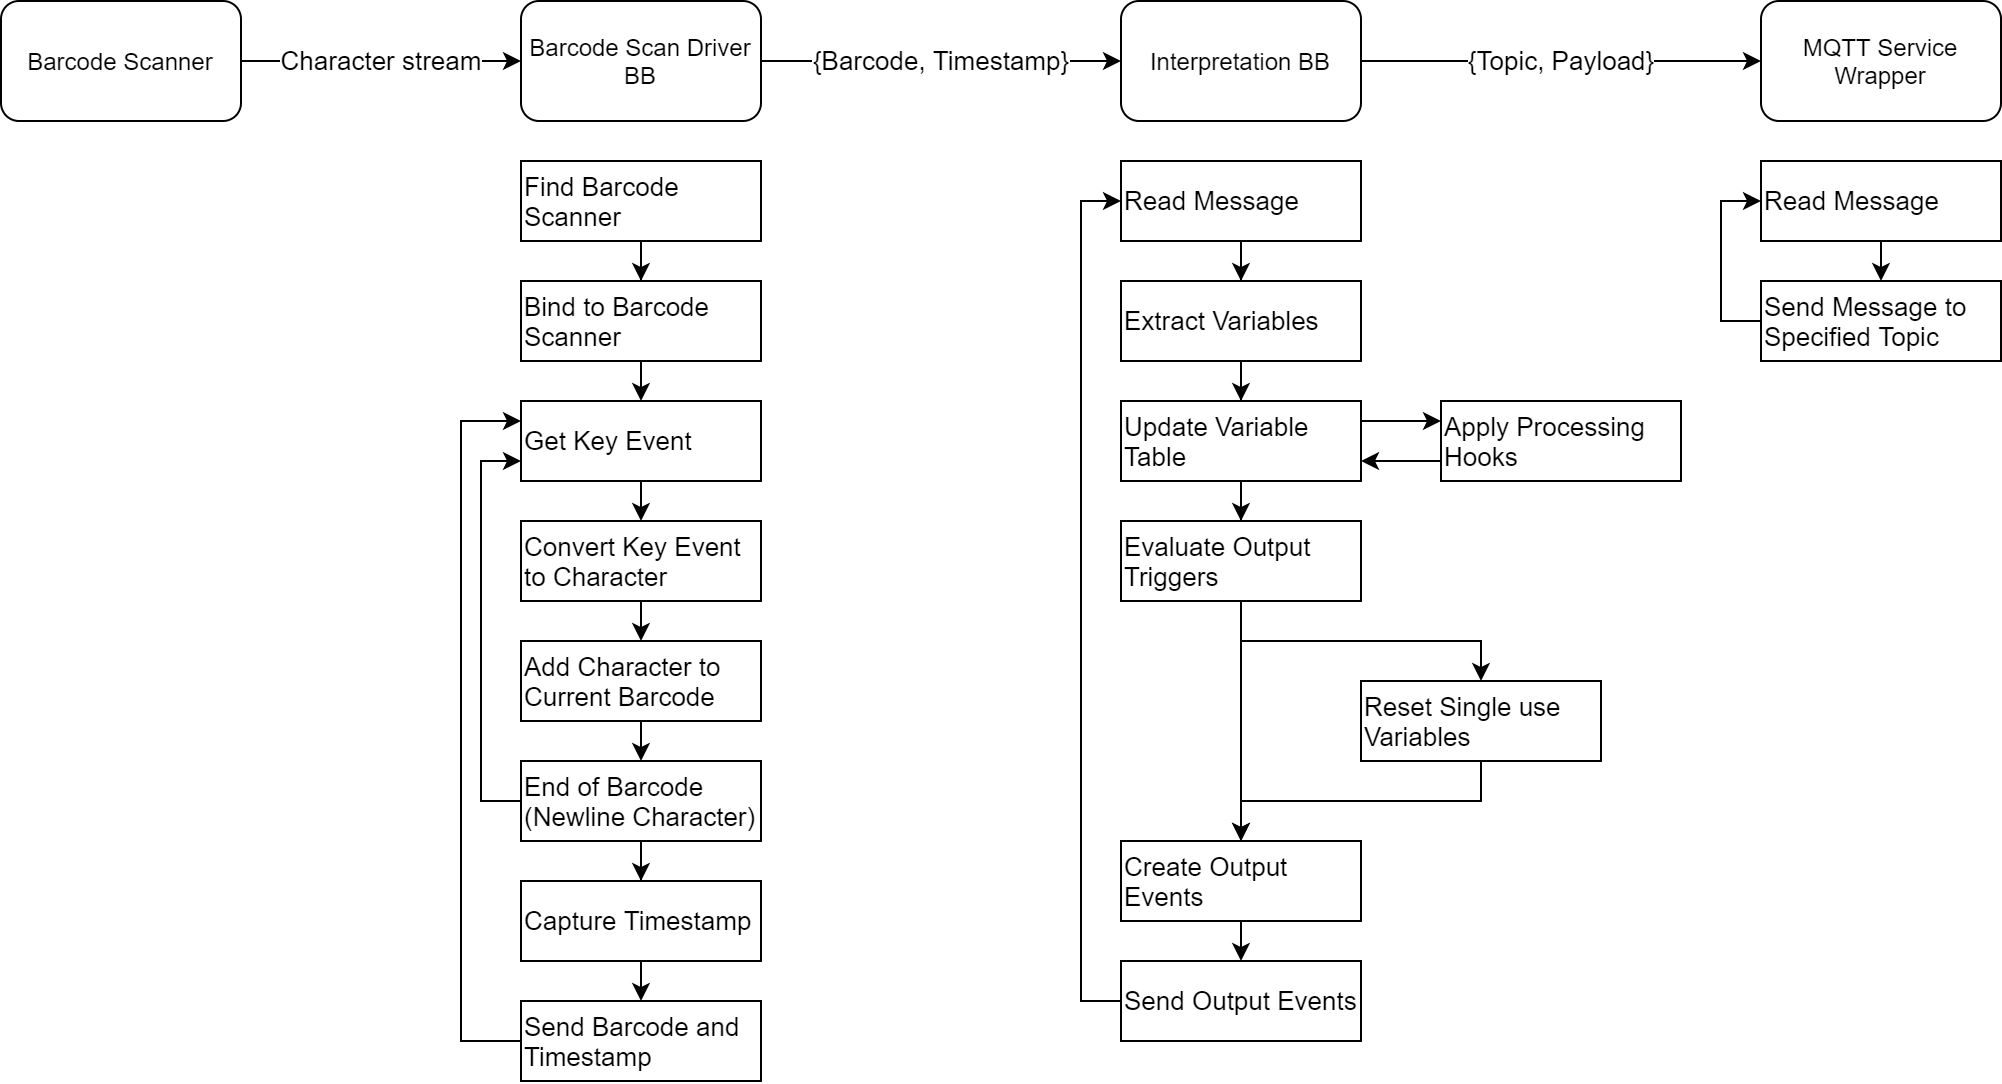

The diagram above was exported from draw.io. Its source (the exported page's mxGraphModel, read from the mxfile embedded in the PNG):
<mxGraphModel dx="2632" dy="846" grid="1" gridSize="10" guides="1" tooltips="1" connect="1" arrows="1" fold="1" page="1" pageScale="1" pageWidth="1169" pageHeight="827" math="0" shadow="0">
  <root>
    <mxCell id="c9arjXb1QjYXfHhxH-lw-0" />
    <mxCell id="c9arjXb1QjYXfHhxH-lw-1" parent="c9arjXb1QjYXfHhxH-lw-0" />
    <mxCell id="c9arjXb1QjYXfHhxH-lw-2" value="" style="edgeStyle=orthogonalEdgeStyle;rounded=0;jumpStyle=gap;orthogonalLoop=1;jettySize=auto;html=1;endArrow=classic;endFill=1;fontSize=16;" edge="1" parent="c9arjXb1QjYXfHhxH-lw-1" source="c9arjXb1QjYXfHhxH-lw-3" target="c9arjXb1QjYXfHhxH-lw-6">
      <mxGeometry relative="1" as="geometry" />
    </mxCell>
    <mxCell id="c9arjXb1QjYXfHhxH-lw-3" value="Read Message" style="rounded=0;whiteSpace=wrap;html=1;fontSize=13;align=left;" vertex="1" parent="c9arjXb1QjYXfHhxH-lw-1">
      <mxGeometry x="480" y="100" width="120" height="40" as="geometry" />
    </mxCell>
    <mxCell id="c9arjXb1QjYXfHhxH-lw-4" value="" style="edgeStyle=orthogonalEdgeStyle;rounded=0;jumpStyle=gap;orthogonalLoop=1;jettySize=auto;html=1;endArrow=classic;endFill=1;fontSize=16;exitX=1;exitY=0.25;exitDx=0;exitDy=0;entryX=0;entryY=0.25;entryDx=0;entryDy=0;" edge="1" parent="c9arjXb1QjYXfHhxH-lw-1" source="c9arjXb1QjYXfHhxH-lw-10" target="c9arjXb1QjYXfHhxH-lw-8">
      <mxGeometry relative="1" as="geometry">
        <mxPoint x="600" y="235" as="sourcePoint" />
      </mxGeometry>
    </mxCell>
    <mxCell id="c9arjXb1QjYXfHhxH-lw-5" value="" style="edgeStyle=orthogonalEdgeStyle;rounded=0;jumpStyle=gap;orthogonalLoop=1;jettySize=auto;html=1;endArrow=classic;endFill=1;fontSize=16;" edge="1" parent="c9arjXb1QjYXfHhxH-lw-1" source="c9arjXb1QjYXfHhxH-lw-6" target="c9arjXb1QjYXfHhxH-lw-10">
      <mxGeometry relative="1" as="geometry" />
    </mxCell>
    <mxCell id="c9arjXb1QjYXfHhxH-lw-6" value="Extract Variables" style="rounded=0;whiteSpace=wrap;html=1;fontSize=13;align=left;" vertex="1" parent="c9arjXb1QjYXfHhxH-lw-1">
      <mxGeometry x="480" y="160" width="120" height="40" as="geometry" />
    </mxCell>
    <mxCell id="c9arjXb1QjYXfHhxH-lw-7" style="edgeStyle=orthogonalEdgeStyle;rounded=0;jumpStyle=gap;orthogonalLoop=1;jettySize=auto;html=1;exitX=0;exitY=0.75;exitDx=0;exitDy=0;entryX=1;entryY=0.75;entryDx=0;entryDy=0;endArrow=classic;endFill=1;fontSize=16;" edge="1" parent="c9arjXb1QjYXfHhxH-lw-1" source="c9arjXb1QjYXfHhxH-lw-8" target="c9arjXb1QjYXfHhxH-lw-10">
      <mxGeometry relative="1" as="geometry">
        <mxPoint x="600" y="265" as="targetPoint" />
      </mxGeometry>
    </mxCell>
    <mxCell id="c9arjXb1QjYXfHhxH-lw-8" value="Apply Processing Hooks" style="rounded=0;whiteSpace=wrap;html=1;fontSize=13;align=left;" vertex="1" parent="c9arjXb1QjYXfHhxH-lw-1">
      <mxGeometry x="640" y="220" width="120" height="40" as="geometry" />
    </mxCell>
    <mxCell id="c9arjXb1QjYXfHhxH-lw-9" value="" style="edgeStyle=orthogonalEdgeStyle;rounded=0;jumpStyle=gap;orthogonalLoop=1;jettySize=auto;html=1;endArrow=classic;endFill=1;fontSize=16;" edge="1" parent="c9arjXb1QjYXfHhxH-lw-1" source="c9arjXb1QjYXfHhxH-lw-10" target="c9arjXb1QjYXfHhxH-lw-13">
      <mxGeometry relative="1" as="geometry" />
    </mxCell>
    <mxCell id="c9arjXb1QjYXfHhxH-lw-10" value="Update Variable Table" style="rounded=0;whiteSpace=wrap;html=1;fontSize=13;align=left;" vertex="1" parent="c9arjXb1QjYXfHhxH-lw-1">
      <mxGeometry x="480" y="220" width="120" height="40" as="geometry" />
    </mxCell>
    <mxCell id="c9arjXb1QjYXfHhxH-lw-11" style="edgeStyle=orthogonalEdgeStyle;rounded=0;jumpStyle=gap;orthogonalLoop=1;jettySize=auto;html=1;entryX=0.5;entryY=0;entryDx=0;entryDy=0;endArrow=classic;endFill=1;fontSize=16;" edge="1" parent="c9arjXb1QjYXfHhxH-lw-1" source="c9arjXb1QjYXfHhxH-lw-13" target="c9arjXb1QjYXfHhxH-lw-17">
      <mxGeometry relative="1" as="geometry" />
    </mxCell>
    <mxCell id="c9arjXb1QjYXfHhxH-lw-12" style="edgeStyle=orthogonalEdgeStyle;rounded=0;jumpStyle=gap;orthogonalLoop=1;jettySize=auto;html=1;exitX=0.5;exitY=1;exitDx=0;exitDy=0;entryX=0.5;entryY=0;entryDx=0;entryDy=0;endArrow=classic;endFill=1;fontSize=16;" edge="1" parent="c9arjXb1QjYXfHhxH-lw-1" source="c9arjXb1QjYXfHhxH-lw-13" target="c9arjXb1QjYXfHhxH-lw-15">
      <mxGeometry relative="1" as="geometry" />
    </mxCell>
    <mxCell id="c9arjXb1QjYXfHhxH-lw-13" value="Evaluate Output&amp;nbsp;&lt;br style=&quot;font-size: 13px;&quot;&gt;Triggers" style="rounded=0;whiteSpace=wrap;html=1;fontSize=13;align=left;" vertex="1" parent="c9arjXb1QjYXfHhxH-lw-1">
      <mxGeometry x="480" y="280" width="120" height="40" as="geometry" />
    </mxCell>
    <mxCell id="c9arjXb1QjYXfHhxH-lw-14" style="edgeStyle=orthogonalEdgeStyle;rounded=0;jumpStyle=gap;orthogonalLoop=1;jettySize=auto;html=1;entryX=0;entryY=0.5;entryDx=0;entryDy=0;endArrow=classic;endFill=1;fontSize=16;exitX=0;exitY=0.5;exitDx=0;exitDy=0;" edge="1" parent="c9arjXb1QjYXfHhxH-lw-1" source="c9arjXb1QjYXfHhxH-lw-21" target="c9arjXb1QjYXfHhxH-lw-3">
      <mxGeometry relative="1" as="geometry" />
    </mxCell>
    <mxCell id="c9arjXb1QjYXfHhxH-lw-22" style="edgeStyle=orthogonalEdgeStyle;rounded=0;orthogonalLoop=1;jettySize=auto;html=1;exitX=0.5;exitY=1;exitDx=0;exitDy=0;entryX=0.5;entryY=0;entryDx=0;entryDy=0;fontSize=13;" edge="1" parent="c9arjXb1QjYXfHhxH-lw-1" source="c9arjXb1QjYXfHhxH-lw-15" target="c9arjXb1QjYXfHhxH-lw-21">
      <mxGeometry relative="1" as="geometry" />
    </mxCell>
    <mxCell id="c9arjXb1QjYXfHhxH-lw-15" value="Create Output Events" style="rounded=0;whiteSpace=wrap;html=1;fontSize=13;align=left;" vertex="1" parent="c9arjXb1QjYXfHhxH-lw-1">
      <mxGeometry x="480" y="440" width="120" height="40" as="geometry" />
    </mxCell>
    <mxCell id="c9arjXb1QjYXfHhxH-lw-16" style="edgeStyle=orthogonalEdgeStyle;rounded=0;jumpStyle=gap;orthogonalLoop=1;jettySize=auto;html=1;entryX=0.5;entryY=0;entryDx=0;entryDy=0;endArrow=classic;endFill=1;fontSize=16;" edge="1" parent="c9arjXb1QjYXfHhxH-lw-1" source="c9arjXb1QjYXfHhxH-lw-17" target="c9arjXb1QjYXfHhxH-lw-15">
      <mxGeometry relative="1" as="geometry" />
    </mxCell>
    <mxCell id="c9arjXb1QjYXfHhxH-lw-17" value="Reset Single use Variables" style="rounded=0;whiteSpace=wrap;html=1;fontSize=13;align=left;" vertex="1" parent="c9arjXb1QjYXfHhxH-lw-1">
      <mxGeometry x="600" y="360" width="120" height="40" as="geometry" />
    </mxCell>
    <mxCell id="c9arjXb1QjYXfHhxH-lw-49" value="{Topic, Payload}" style="edgeStyle=orthogonalEdgeStyle;rounded=0;orthogonalLoop=1;jettySize=auto;html=1;exitX=1;exitY=0.5;exitDx=0;exitDy=0;entryX=0;entryY=0.5;entryDx=0;entryDy=0;fontSize=13;" edge="1" parent="c9arjXb1QjYXfHhxH-lw-1" source="c9arjXb1QjYXfHhxH-lw-18" target="c9arjXb1QjYXfHhxH-lw-20">
      <mxGeometry relative="1" as="geometry" />
    </mxCell>
    <mxCell id="c9arjXb1QjYXfHhxH-lw-18" value="Interpretation BB" style="rounded=1;whiteSpace=wrap;html=1;" vertex="1" parent="c9arjXb1QjYXfHhxH-lw-1">
      <mxGeometry x="480" y="20" width="120" height="60" as="geometry" />
    </mxCell>
    <mxCell id="c9arjXb1QjYXfHhxH-lw-48" value="{Barcode, Timestamp}" style="edgeStyle=orthogonalEdgeStyle;rounded=0;orthogonalLoop=1;jettySize=auto;html=1;exitX=1;exitY=0.5;exitDx=0;exitDy=0;entryX=0;entryY=0.5;entryDx=0;entryDy=0;fontSize=13;" edge="1" parent="c9arjXb1QjYXfHhxH-lw-1" source="c9arjXb1QjYXfHhxH-lw-19" target="c9arjXb1QjYXfHhxH-lw-18">
      <mxGeometry relative="1" as="geometry" />
    </mxCell>
    <mxCell id="c9arjXb1QjYXfHhxH-lw-19" value="Barcode Scan Driver BB" style="rounded=1;whiteSpace=wrap;html=1;" vertex="1" parent="c9arjXb1QjYXfHhxH-lw-1">
      <mxGeometry x="180" y="20" width="120" height="60" as="geometry" />
    </mxCell>
    <mxCell id="c9arjXb1QjYXfHhxH-lw-20" value="MQTT Service Wrapper" style="rounded=1;whiteSpace=wrap;html=1;" vertex="1" parent="c9arjXb1QjYXfHhxH-lw-1">
      <mxGeometry x="800" y="20" width="120" height="60" as="geometry" />
    </mxCell>
    <mxCell id="c9arjXb1QjYXfHhxH-lw-21" value="Send Output Events" style="rounded=0;whiteSpace=wrap;html=1;fontSize=13;align=left;" vertex="1" parent="c9arjXb1QjYXfHhxH-lw-1">
      <mxGeometry x="480" y="500" width="120" height="40" as="geometry" />
    </mxCell>
    <mxCell id="c9arjXb1QjYXfHhxH-lw-25" value="" style="edgeStyle=orthogonalEdgeStyle;rounded=0;orthogonalLoop=1;jettySize=auto;html=1;fontSize=13;" edge="1" parent="c9arjXb1QjYXfHhxH-lw-1" source="c9arjXb1QjYXfHhxH-lw-23" target="c9arjXb1QjYXfHhxH-lw-24">
      <mxGeometry relative="1" as="geometry" />
    </mxCell>
    <mxCell id="c9arjXb1QjYXfHhxH-lw-23" value="Find Barcode Scanner" style="rounded=0;whiteSpace=wrap;html=1;fontSize=13;align=left;" vertex="1" parent="c9arjXb1QjYXfHhxH-lw-1">
      <mxGeometry x="180" y="100" width="120" height="40" as="geometry" />
    </mxCell>
    <mxCell id="c9arjXb1QjYXfHhxH-lw-27" style="edgeStyle=orthogonalEdgeStyle;rounded=0;orthogonalLoop=1;jettySize=auto;html=1;exitX=0.5;exitY=1;exitDx=0;exitDy=0;entryX=0.5;entryY=0;entryDx=0;entryDy=0;fontSize=13;" edge="1" parent="c9arjXb1QjYXfHhxH-lw-1" source="c9arjXb1QjYXfHhxH-lw-24" target="c9arjXb1QjYXfHhxH-lw-26">
      <mxGeometry relative="1" as="geometry" />
    </mxCell>
    <mxCell id="c9arjXb1QjYXfHhxH-lw-24" value="Bind to Barcode Scanner" style="rounded=0;whiteSpace=wrap;html=1;fontSize=13;align=left;" vertex="1" parent="c9arjXb1QjYXfHhxH-lw-1">
      <mxGeometry x="180" y="160" width="120" height="40" as="geometry" />
    </mxCell>
    <mxCell id="c9arjXb1QjYXfHhxH-lw-36" style="edgeStyle=orthogonalEdgeStyle;rounded=0;orthogonalLoop=1;jettySize=auto;html=1;exitX=0.5;exitY=1;exitDx=0;exitDy=0;entryX=0.5;entryY=0;entryDx=0;entryDy=0;fontSize=13;" edge="1" parent="c9arjXb1QjYXfHhxH-lw-1" source="c9arjXb1QjYXfHhxH-lw-26" target="c9arjXb1QjYXfHhxH-lw-29">
      <mxGeometry relative="1" as="geometry" />
    </mxCell>
    <mxCell id="c9arjXb1QjYXfHhxH-lw-26" value="Get Key Event" style="rounded=0;whiteSpace=wrap;html=1;fontSize=13;align=left;" vertex="1" parent="c9arjXb1QjYXfHhxH-lw-1">
      <mxGeometry x="180" y="220" width="120" height="40" as="geometry" />
    </mxCell>
    <mxCell id="c9arjXb1QjYXfHhxH-lw-35" style="edgeStyle=orthogonalEdgeStyle;rounded=0;orthogonalLoop=1;jettySize=auto;html=1;exitX=0.5;exitY=1;exitDx=0;exitDy=0;entryX=0.5;entryY=0;entryDx=0;entryDy=0;fontSize=13;" edge="1" parent="c9arjXb1QjYXfHhxH-lw-1" source="c9arjXb1QjYXfHhxH-lw-29" target="c9arjXb1QjYXfHhxH-lw-31">
      <mxGeometry relative="1" as="geometry" />
    </mxCell>
    <mxCell id="c9arjXb1QjYXfHhxH-lw-29" value="Convert Key Event to Character" style="rounded=0;whiteSpace=wrap;html=1;fontSize=13;align=left;" vertex="1" parent="c9arjXb1QjYXfHhxH-lw-1">
      <mxGeometry x="180" y="280" width="120" height="40" as="geometry" />
    </mxCell>
    <mxCell id="c9arjXb1QjYXfHhxH-lw-38" value="" style="edgeStyle=orthogonalEdgeStyle;rounded=0;orthogonalLoop=1;jettySize=auto;html=1;fontSize=13;" edge="1" parent="c9arjXb1QjYXfHhxH-lw-1" source="c9arjXb1QjYXfHhxH-lw-30" target="c9arjXb1QjYXfHhxH-lw-37">
      <mxGeometry relative="1" as="geometry" />
    </mxCell>
    <mxCell id="c9arjXb1QjYXfHhxH-lw-46" style="edgeStyle=orthogonalEdgeStyle;rounded=0;orthogonalLoop=1;jettySize=auto;html=1;exitX=0;exitY=0.5;exitDx=0;exitDy=0;entryX=0;entryY=0.75;entryDx=0;entryDy=0;fontSize=13;" edge="1" parent="c9arjXb1QjYXfHhxH-lw-1" source="c9arjXb1QjYXfHhxH-lw-30" target="c9arjXb1QjYXfHhxH-lw-26">
      <mxGeometry relative="1" as="geometry" />
    </mxCell>
    <mxCell id="c9arjXb1QjYXfHhxH-lw-30" value="End of Barcode (Newline Character)" style="rounded=0;whiteSpace=wrap;html=1;fontSize=13;align=left;" vertex="1" parent="c9arjXb1QjYXfHhxH-lw-1">
      <mxGeometry x="180" y="400" width="120" height="40" as="geometry" />
    </mxCell>
    <mxCell id="c9arjXb1QjYXfHhxH-lw-34" style="edgeStyle=orthogonalEdgeStyle;rounded=0;orthogonalLoop=1;jettySize=auto;html=1;exitX=0.5;exitY=1;exitDx=0;exitDy=0;entryX=0.5;entryY=0;entryDx=0;entryDy=0;fontSize=13;" edge="1" parent="c9arjXb1QjYXfHhxH-lw-1" source="c9arjXb1QjYXfHhxH-lw-31" target="c9arjXb1QjYXfHhxH-lw-30">
      <mxGeometry relative="1" as="geometry" />
    </mxCell>
    <mxCell id="c9arjXb1QjYXfHhxH-lw-31" value="Add Character to Current Barcode" style="rounded=0;whiteSpace=wrap;html=1;fontSize=13;align=left;" vertex="1" parent="c9arjXb1QjYXfHhxH-lw-1">
      <mxGeometry x="180" y="340" width="120" height="40" as="geometry" />
    </mxCell>
    <mxCell id="c9arjXb1QjYXfHhxH-lw-40" style="edgeStyle=orthogonalEdgeStyle;rounded=0;orthogonalLoop=1;jettySize=auto;html=1;exitX=0.5;exitY=1;exitDx=0;exitDy=0;entryX=0.5;entryY=0;entryDx=0;entryDy=0;fontSize=13;" edge="1" parent="c9arjXb1QjYXfHhxH-lw-1" source="c9arjXb1QjYXfHhxH-lw-37" target="c9arjXb1QjYXfHhxH-lw-39">
      <mxGeometry relative="1" as="geometry" />
    </mxCell>
    <mxCell id="c9arjXb1QjYXfHhxH-lw-37" value="Capture Timestamp" style="rounded=0;whiteSpace=wrap;html=1;fontSize=13;align=left;" vertex="1" parent="c9arjXb1QjYXfHhxH-lw-1">
      <mxGeometry x="180" y="460" width="120" height="40" as="geometry" />
    </mxCell>
    <mxCell id="c9arjXb1QjYXfHhxH-lw-47" style="edgeStyle=orthogonalEdgeStyle;rounded=0;orthogonalLoop=1;jettySize=auto;html=1;exitX=0;exitY=0.5;exitDx=0;exitDy=0;entryX=0;entryY=0.25;entryDx=0;entryDy=0;fontSize=13;" edge="1" parent="c9arjXb1QjYXfHhxH-lw-1" source="c9arjXb1QjYXfHhxH-lw-39" target="c9arjXb1QjYXfHhxH-lw-26">
      <mxGeometry relative="1" as="geometry">
        <Array as="points">
          <mxPoint x="150" y="540" />
          <mxPoint x="150" y="230" />
        </Array>
      </mxGeometry>
    </mxCell>
    <mxCell id="c9arjXb1QjYXfHhxH-lw-39" value="Send Barcode and Timestamp" style="rounded=0;whiteSpace=wrap;html=1;fontSize=13;align=left;" vertex="1" parent="c9arjXb1QjYXfHhxH-lw-1">
      <mxGeometry x="180" y="520" width="120" height="40" as="geometry" />
    </mxCell>
    <mxCell id="c9arjXb1QjYXfHhxH-lw-44" style="edgeStyle=orthogonalEdgeStyle;rounded=0;orthogonalLoop=1;jettySize=auto;html=1;exitX=0.5;exitY=1;exitDx=0;exitDy=0;entryX=0.5;entryY=0;entryDx=0;entryDy=0;fontSize=13;" edge="1" parent="c9arjXb1QjYXfHhxH-lw-1" source="c9arjXb1QjYXfHhxH-lw-42" target="c9arjXb1QjYXfHhxH-lw-43">
      <mxGeometry relative="1" as="geometry" />
    </mxCell>
    <mxCell id="c9arjXb1QjYXfHhxH-lw-42" value="Read Message" style="rounded=0;whiteSpace=wrap;html=1;fontSize=13;align=left;" vertex="1" parent="c9arjXb1QjYXfHhxH-lw-1">
      <mxGeometry x="800" y="100" width="120" height="40" as="geometry" />
    </mxCell>
    <mxCell id="c9arjXb1QjYXfHhxH-lw-45" style="edgeStyle=orthogonalEdgeStyle;rounded=0;orthogonalLoop=1;jettySize=auto;html=1;exitX=0;exitY=0.5;exitDx=0;exitDy=0;entryX=0;entryY=0.5;entryDx=0;entryDy=0;fontSize=13;" edge="1" parent="c9arjXb1QjYXfHhxH-lw-1" source="c9arjXb1QjYXfHhxH-lw-43" target="c9arjXb1QjYXfHhxH-lw-42">
      <mxGeometry relative="1" as="geometry" />
    </mxCell>
    <mxCell id="c9arjXb1QjYXfHhxH-lw-43" value="Send Message to Specified Topic" style="rounded=0;whiteSpace=wrap;html=1;fontSize=13;align=left;" vertex="1" parent="c9arjXb1QjYXfHhxH-lw-1">
      <mxGeometry x="800" y="160" width="120" height="40" as="geometry" />
    </mxCell>
    <mxCell id="c9arjXb1QjYXfHhxH-lw-52" value="Character stream" style="edgeStyle=orthogonalEdgeStyle;rounded=0;orthogonalLoop=1;jettySize=auto;html=1;exitX=1;exitY=0.5;exitDx=0;exitDy=0;entryX=0;entryY=0.5;entryDx=0;entryDy=0;fontSize=13;" edge="1" parent="c9arjXb1QjYXfHhxH-lw-1" source="c9arjXb1QjYXfHhxH-lw-51" target="c9arjXb1QjYXfHhxH-lw-19">
      <mxGeometry relative="1" as="geometry" />
    </mxCell>
    <mxCell id="c9arjXb1QjYXfHhxH-lw-51" value="Barcode Scanner" style="rounded=1;whiteSpace=wrap;html=1;" vertex="1" parent="c9arjXb1QjYXfHhxH-lw-1">
      <mxGeometry x="-80" y="20" width="120" height="60" as="geometry" />
    </mxCell>
  </root>
</mxGraphModel>